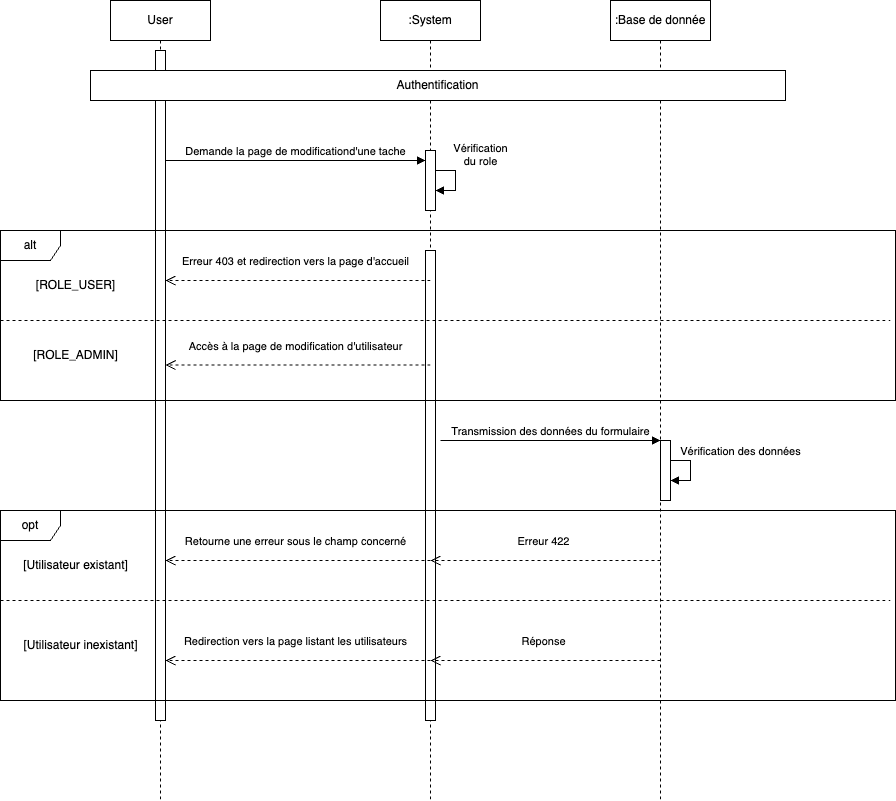

The diagram above was exported from draw.io. Its source (the exported page's mxGraphModel, read from the mxfile embedded in the PNG):
<mxGraphModel dx="2373" dy="1288" grid="1" gridSize="10" guides="1" tooltips="1" connect="1" arrows="1" fold="1" page="1" pageScale="1" pageWidth="850" pageHeight="1100" math="0" shadow="0">
  <root>
    <mxCell id="0" />
    <mxCell id="1" parent="0" />
    <mxCell id="aM9ryv3xv72pqoxQDRHE-1" value="User" style="shape=umlLifeline;perimeter=lifelinePerimeter;whiteSpace=wrap;html=1;container=0;dropTarget=0;collapsible=0;recursiveResize=0;outlineConnect=0;portConstraint=eastwest;newEdgeStyle={&quot;edgeStyle&quot;:&quot;elbowEdgeStyle&quot;,&quot;elbow&quot;:&quot;vertical&quot;,&quot;curved&quot;:0,&quot;rounded&quot;:0};" parent="1" vertex="1">
      <mxGeometry x="120" y="40" width="100" height="800" as="geometry" />
    </mxCell>
    <mxCell id="aM9ryv3xv72pqoxQDRHE-2" value="" style="html=1;points=[];perimeter=orthogonalPerimeter;outlineConnect=0;targetShapes=umlLifeline;portConstraint=eastwest;newEdgeStyle={&quot;edgeStyle&quot;:&quot;elbowEdgeStyle&quot;,&quot;elbow&quot;:&quot;vertical&quot;,&quot;curved&quot;:0,&quot;rounded&quot;:0};" parent="aM9ryv3xv72pqoxQDRHE-1" vertex="1">
      <mxGeometry x="45" y="50" width="10" height="670" as="geometry" />
    </mxCell>
    <mxCell id="aM9ryv3xv72pqoxQDRHE-5" value=":System" style="shape=umlLifeline;perimeter=lifelinePerimeter;whiteSpace=wrap;html=1;container=0;dropTarget=0;collapsible=0;recursiveResize=0;outlineConnect=0;portConstraint=eastwest;newEdgeStyle={&quot;edgeStyle&quot;:&quot;elbowEdgeStyle&quot;,&quot;elbow&quot;:&quot;vertical&quot;,&quot;curved&quot;:0,&quot;rounded&quot;:0};" parent="1" vertex="1">
      <mxGeometry x="390" y="40" width="100" height="800" as="geometry" />
    </mxCell>
    <mxCell id="aM9ryv3xv72pqoxQDRHE-6" value="" style="html=1;points=[];perimeter=orthogonalPerimeter;outlineConnect=0;targetShapes=umlLifeline;portConstraint=eastwest;newEdgeStyle={&quot;edgeStyle&quot;:&quot;elbowEdgeStyle&quot;,&quot;elbow&quot;:&quot;vertical&quot;,&quot;curved&quot;:0,&quot;rounded&quot;:0};" parent="aM9ryv3xv72pqoxQDRHE-5" vertex="1">
      <mxGeometry x="45" y="150" width="10" height="60" as="geometry" />
    </mxCell>
    <mxCell id="_2xOl2E7AWPIyEO7PDrj-6" value="Vérification&lt;br&gt;du role" style="html=1;verticalAlign=bottom;endArrow=block;edgeStyle=elbowEdgeStyle;elbow=vertical;curved=0;rounded=0;" parent="aM9ryv3xv72pqoxQDRHE-5" source="aM9ryv3xv72pqoxQDRHE-6" target="aM9ryv3xv72pqoxQDRHE-6" edge="1">
      <mxGeometry x="-0.3333" y="25" relative="1" as="geometry">
        <mxPoint x="65" y="180" as="sourcePoint" />
        <Array as="points">
          <mxPoint x="75" y="180" />
        </Array>
        <mxPoint x="120" y="210" as="targetPoint" />
        <mxPoint as="offset" />
      </mxGeometry>
    </mxCell>
    <mxCell id="ebJXakI9A0MoDbHTcgwv-7" value="" style="html=1;points=[];perimeter=orthogonalPerimeter;outlineConnect=0;targetShapes=umlLifeline;portConstraint=eastwest;newEdgeStyle={&quot;edgeStyle&quot;:&quot;elbowEdgeStyle&quot;,&quot;elbow&quot;:&quot;vertical&quot;,&quot;curved&quot;:0,&quot;rounded&quot;:0};" parent="aM9ryv3xv72pqoxQDRHE-5" vertex="1">
      <mxGeometry x="45" y="250" width="10" height="470" as="geometry" />
    </mxCell>
    <mxCell id="aM9ryv3xv72pqoxQDRHE-7" value="Demande la page de modificationd'une tache" style="html=1;verticalAlign=bottom;endArrow=block;edgeStyle=elbowEdgeStyle;elbow=horizontal;curved=0;rounded=0;" parent="1" edge="1">
      <mxGeometry relative="1" as="geometry">
        <mxPoint x="175" y="200" as="sourcePoint" />
        <Array as="points">
          <mxPoint x="180" y="200" />
        </Array>
        <mxPoint as="offset" />
        <mxPoint x="435" y="200" as="targetPoint" />
      </mxGeometry>
    </mxCell>
    <mxCell id="_2xOl2E7AWPIyEO7PDrj-2" value=":Base de donnée" style="shape=umlLifeline;perimeter=lifelinePerimeter;whiteSpace=wrap;html=1;container=0;dropTarget=0;collapsible=0;recursiveResize=0;outlineConnect=0;portConstraint=eastwest;newEdgeStyle={&quot;edgeStyle&quot;:&quot;elbowEdgeStyle&quot;,&quot;elbow&quot;:&quot;vertical&quot;,&quot;curved&quot;:0,&quot;rounded&quot;:0};" parent="1" vertex="1">
      <mxGeometry x="620" y="40" width="100" height="800" as="geometry" />
    </mxCell>
    <mxCell id="ebJXakI9A0MoDbHTcgwv-14" value="" style="html=1;points=[];perimeter=orthogonalPerimeter;outlineConnect=0;targetShapes=umlLifeline;portConstraint=eastwest;newEdgeStyle={&quot;edgeStyle&quot;:&quot;elbowEdgeStyle&quot;,&quot;elbow&quot;:&quot;vertical&quot;,&quot;curved&quot;:0,&quot;rounded&quot;:0};" parent="_2xOl2E7AWPIyEO7PDrj-2" vertex="1">
      <mxGeometry x="50" y="440" width="10" height="60" as="geometry" />
    </mxCell>
    <mxCell id="ebJXakI9A0MoDbHTcgwv-15" value="Vérification des données" style="html=1;verticalAlign=bottom;endArrow=block;edgeStyle=elbowEdgeStyle;elbow=vertical;curved=0;rounded=0;" parent="_2xOl2E7AWPIyEO7PDrj-2" source="ebJXakI9A0MoDbHTcgwv-14" target="ebJXakI9A0MoDbHTcgwv-14" edge="1">
      <mxGeometry x="-0.3333" y="50" relative="1" as="geometry">
        <mxPoint x="70" y="470" as="sourcePoint" />
        <Array as="points">
          <mxPoint x="80" y="470" />
        </Array>
        <mxPoint x="125" y="500" as="targetPoint" />
        <mxPoint as="offset" />
      </mxGeometry>
    </mxCell>
    <mxCell id="_2xOl2E7AWPIyEO7PDrj-57" value="alt" style="shape=umlFrame;whiteSpace=wrap;html=1;pointerEvents=0;" parent="1" vertex="1">
      <mxGeometry x="10" y="270" width="895" height="170" as="geometry" />
    </mxCell>
    <mxCell id="_2xOl2E7AWPIyEO7PDrj-58" value="[ROLE_USER]" style="text;html=1;align=center;verticalAlign=middle;resizable=0;points=[];autosize=1;strokeColor=none;fillColor=none;" parent="1" vertex="1">
      <mxGeometry x="35" y="310" width="100" height="30" as="geometry" />
    </mxCell>
    <mxCell id="_2xOl2E7AWPIyEO7PDrj-60" value="" style="endArrow=none;html=1;rounded=0;strokeWidth=1;exitX=0;exitY=0.5;exitDx=0;exitDy=0;exitPerimeter=0;jumpSize=5;dashed=1;jumpStyle=none;" parent="1" edge="1">
      <mxGeometry width="50" height="50" relative="1" as="geometry">
        <mxPoint x="10" y="360" as="sourcePoint" />
        <mxPoint x="900" y="360" as="targetPoint" />
      </mxGeometry>
    </mxCell>
    <mxCell id="_2xOl2E7AWPIyEO7PDrj-71" value="Erreur 403 et redirection vers la page d'accueil" style="html=1;verticalAlign=bottom;endArrow=open;dashed=1;endSize=8;edgeStyle=elbowEdgeStyle;elbow=vertical;curved=0;rounded=0;entryX=1.5;entryY=0.299;entryDx=0;entryDy=0;entryPerimeter=0;" parent="1" edge="1">
      <mxGeometry x="0.0188" y="-10" relative="1" as="geometry">
        <mxPoint x="175" y="320" as="targetPoint" />
        <Array as="points">
          <mxPoint x="440" y="320" />
        </Array>
        <mxPoint x="440" y="320" as="sourcePoint" />
        <mxPoint as="offset" />
      </mxGeometry>
    </mxCell>
    <mxCell id="_2xOl2E7AWPIyEO7PDrj-76" value="Accès à la page de modification d'utilisateur" style="html=1;verticalAlign=bottom;endArrow=open;dashed=1;endSize=8;edgeStyle=elbowEdgeStyle;elbow=vertical;curved=0;rounded=0;entryX=1.5;entryY=0.299;entryDx=0;entryDy=0;entryPerimeter=0;" parent="1" edge="1">
      <mxGeometry x="0.0189" y="-10" relative="1" as="geometry">
        <mxPoint x="175" y="404.5" as="targetPoint" />
        <Array as="points">
          <mxPoint x="440" y="404.5" />
        </Array>
        <mxPoint x="440" y="404.5" as="sourcePoint" />
        <mxPoint as="offset" />
      </mxGeometry>
    </mxCell>
    <mxCell id="ziomhD4UuV14oH6iWZku-1" value="[ROLE_ADMIN]" style="text;html=1;align=center;verticalAlign=middle;resizable=0;points=[];autosize=1;strokeColor=none;fillColor=none;" parent="1" vertex="1">
      <mxGeometry x="30" y="380" width="110" height="30" as="geometry" />
    </mxCell>
    <mxCell id="ebJXakI9A0MoDbHTcgwv-1" value="Authentification" style="rounded=0;whiteSpace=wrap;html=1;fontSize=12;" parent="1" vertex="1">
      <mxGeometry x="100" y="110" width="695" height="30" as="geometry" />
    </mxCell>
    <mxCell id="ebJXakI9A0MoDbHTcgwv-8" value="opt" style="shape=umlFrame;whiteSpace=wrap;html=1;pointerEvents=0;" parent="1" vertex="1">
      <mxGeometry x="10" y="550" width="895" height="190" as="geometry" />
    </mxCell>
    <mxCell id="ebJXakI9A0MoDbHTcgwv-9" value="[Utilisateur existant]" style="text;html=1;align=center;verticalAlign=middle;resizable=0;points=[];autosize=1;strokeColor=none;fillColor=none;" parent="1" vertex="1">
      <mxGeometry x="20" y="590" width="130" height="30" as="geometry" />
    </mxCell>
    <mxCell id="ebJXakI9A0MoDbHTcgwv-10" value="" style="endArrow=none;html=1;rounded=0;strokeWidth=1;exitX=0;exitY=0.5;exitDx=0;exitDy=0;exitPerimeter=0;jumpSize=5;dashed=1;jumpStyle=none;" parent="1" edge="1">
      <mxGeometry width="50" height="50" relative="1" as="geometry">
        <mxPoint x="10" y="640" as="sourcePoint" />
        <mxPoint x="900" y="640" as="targetPoint" />
      </mxGeometry>
    </mxCell>
    <mxCell id="ebJXakI9A0MoDbHTcgwv-11" value="Retourne une erreur sous le champ concerné" style="html=1;verticalAlign=bottom;endArrow=open;dashed=1;endSize=8;edgeStyle=elbowEdgeStyle;elbow=vertical;curved=0;rounded=0;entryX=1.5;entryY=0.299;entryDx=0;entryDy=0;entryPerimeter=0;" parent="1" edge="1">
      <mxGeometry x="0.0188" y="-10" relative="1" as="geometry">
        <mxPoint x="175" y="600" as="targetPoint" />
        <Array as="points">
          <mxPoint x="440" y="600" />
        </Array>
        <mxPoint x="440" y="600" as="sourcePoint" />
        <mxPoint as="offset" />
      </mxGeometry>
    </mxCell>
    <mxCell id="ebJXakI9A0MoDbHTcgwv-12" value="Redirection vers la page listant les utilisateurs" style="html=1;verticalAlign=bottom;endArrow=open;dashed=1;endSize=8;edgeStyle=elbowEdgeStyle;elbow=vertical;curved=0;rounded=0;entryX=1.5;entryY=0.299;entryDx=0;entryDy=0;entryPerimeter=0;" parent="1" edge="1">
      <mxGeometry x="0.0189" y="-10" relative="1" as="geometry">
        <mxPoint x="175" y="700" as="targetPoint" />
        <Array as="points">
          <mxPoint x="440" y="700" />
        </Array>
        <mxPoint x="440" y="700" as="sourcePoint" />
        <mxPoint as="offset" />
      </mxGeometry>
    </mxCell>
    <mxCell id="ebJXakI9A0MoDbHTcgwv-13" value="[Utilisateur inexistant]" style="text;html=1;align=center;verticalAlign=middle;resizable=0;points=[];autosize=1;strokeColor=none;fillColor=none;" parent="1" vertex="1">
      <mxGeometry x="20" y="670" width="140" height="30" as="geometry" />
    </mxCell>
    <mxCell id="ebJXakI9A0MoDbHTcgwv-16" value="Transmission des données du formulaire" style="html=1;verticalAlign=bottom;endArrow=block;edgeStyle=elbowEdgeStyle;elbow=horizontal;curved=0;rounded=0;" parent="1" edge="1">
      <mxGeometry relative="1" as="geometry">
        <mxPoint x="450" y="480" as="sourcePoint" />
        <Array as="points">
          <mxPoint x="450" y="480" />
        </Array>
        <mxPoint as="offset" />
        <mxPoint x="670" y="480" as="targetPoint" />
      </mxGeometry>
    </mxCell>
    <mxCell id="ebJXakI9A0MoDbHTcgwv-17" value="Erreur 422" style="html=1;verticalAlign=bottom;endArrow=open;dashed=1;endSize=8;edgeStyle=elbowEdgeStyle;elbow=vertical;curved=0;rounded=0;entryX=1.5;entryY=0.299;entryDx=0;entryDy=0;entryPerimeter=0;" parent="1" edge="1">
      <mxGeometry x="0.0174" y="-10" relative="1" as="geometry">
        <mxPoint x="440" y="600" as="targetPoint" />
        <Array as="points" />
        <mxPoint x="670" y="600" as="sourcePoint" />
        <mxPoint as="offset" />
      </mxGeometry>
    </mxCell>
    <mxCell id="ebJXakI9A0MoDbHTcgwv-18" value="Réponse" style="html=1;verticalAlign=bottom;endArrow=open;dashed=1;endSize=8;edgeStyle=elbowEdgeStyle;elbow=vertical;curved=0;rounded=0;entryX=1.5;entryY=0.299;entryDx=0;entryDy=0;entryPerimeter=0;" parent="1" edge="1">
      <mxGeometry x="0.0174" y="-10" relative="1" as="geometry">
        <mxPoint x="440" y="700" as="targetPoint" />
        <Array as="points" />
        <mxPoint x="670" y="700" as="sourcePoint" />
        <mxPoint as="offset" />
      </mxGeometry>
    </mxCell>
  </root>
</mxGraphModel>